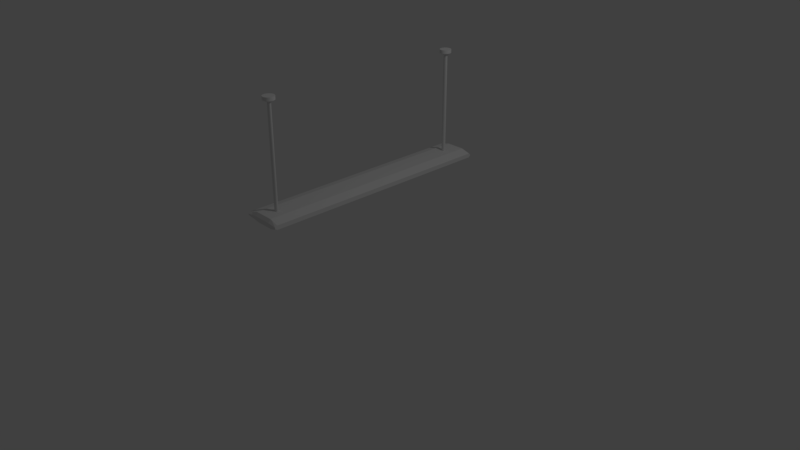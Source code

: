 # Source: long_ceiling_light.blend  (saved by Blender 2.78.0; exported with 4.5.12 LTS)
import bpy
from mathutils import Matrix  # noqa: F401  (used for matrix-valued properties, if any)

bpy.ops.wm.read_factory_settings(use_empty=True)
scene = bpy.context.scene
scene.name = 'Scene'

# ---- collections
col_collection_1 = bpy.data.collections.new('Collection 1'); scene.collection.children.link(col_collection_1)

# ---- materials (node trees are filled in below, after node groups)
mat_material = bpy.data.materials.new('Material')
mat_material.alpha_threshold = 0.0
mat_material.use_transparent_shadow = False
mat_material.roughness = 0.5
mat_material.line_color = (0.0, 0.0, 0.0, 1.0)

# ---- material node trees

# ---- world
world_world = bpy.data.worlds.new('World'); scene.world = world_world
world_world.color = (0.05088, 0.05088, 0.05088)
world_world.use_sun_shadow = False
world_world.sun_shadow_jitter_overblur = 0.0
world_world.cycles.sampling_method = 'MANUAL'

# ---- cameras
cam_camera = bpy.data.cameras.new('Camera')
cam_camera.clip_end = 100.0
cam_camera.lens = 35.0
cam_camera.sensor_width = 32.0
cam_camera.sensor_height = 18.0
cam_camera.ortho_scale = 7.314
cam_camera.dof.focus_distance = 0.0
cam_camera.dof.aperture_fstop = 128.0

# ---- lights
light_lamp = bpy.data.lights.new('Lamp', 'POINT')
light_lamp.transmission_factor = 0.0
light_lamp.cutoff_distance = 30.0
light_lamp.energy = 100.0
light_lamp.shadow_buffer_clip_start = 1.001
light_lamp.shadow_soft_size = 0.1
light_lamp.shadow_maximum_resolution = 0.006
light_lamp.use_absolute_resolution = True

# ---- meshes
me_cube = bpy.data.meshes.new('Cube')
me_cube.from_pydata([(1.0, 1.0, -0.4331), (1.0, -1.0, -0.4331), (-1.0, -1.0, -0.4331), (-1.0, 1.0, -0.4331), (1.0, 1.0, 0.4331), (1.0, -1.0, 0.4331), (-1.0, -1.0, 0.4331), (-1.0, 1.0, 0.4331), (0.3762, 0.8624, -1.0), (0.3762, -0.8624, -1.0), (0.5138, 1.0, 1.0), (0.5138, -1.0, 1.0), (-0.3422, 0.8624, -1.0), (-0.3422, -0.8624, -1.0), (-0.4797, 1.0, 1.0), (-0.4797, -1.0, 1.0), (-0.7399, 1.0, -0.7165), (1.0, 1.014, -0.1136), (-1.0, 1.014, -0.1136), (-0.7399, 1.0, 0.7165), (0.7569, 1.0, -0.7165), (0.7569, 1.0, 0.7165), (0.5138, 1.014, -0.1136), (0.01702, 0.8624, -1.0), (0.01703, 1.0, 1.0), (-0.4797, 1.014, -0.1136), (0.01703, 1.014, -0.1136), (0.7569, 1.014, -0.1136), (-0.7399, 1.014, -0.1136), (1.0, 1.014, 0.1029), (-1.0, 1.014, 0.1029), (-0.8699, 1.0, 0.5748), (0.6353, 1.0, 0.8583), (0.5138, 1.014, 0.3864), (-0.2313, 1.0, 1.0), (-0.4797, 1.014, 0.3864), (-0.6098, 1.0, 0.8583), (0.8784, 1.0, 0.5748), (0.2654, 1.0, 1.0), (-0.2313, 1.014, -0.1136), (0.2654, 1.014, -0.1136), (0.01703, 1.014, 0.3864), (0.6353, 1.014, -0.1136), (0.8784, 1.014, -0.1136), (0.7569, 1.014, 0.2447), (-0.8699, 1.014, -0.1136), (-0.6098, 1.014, -0.1136), (-0.7399, 1.014, 0.2447), (-0.6098, 1.014, 0.3155), (-0.8699, 1.014, 0.1738), (0.8784, 1.014, 0.1738), (0.6353, 1.014, 0.3155), (0.2654, 1.014, 0.3864), (-0.2313, 1.014, 0.3864), (-0.7399, -1.0, -0.7165), (1.0, -1.02, -1.11e-16), (-1.0, -1.02, -1.11e-16), (-0.7399, -1.0, 0.7165), (0.7569, -1.0, -0.7165), (0.7569, -1.0, 0.7165), (0.5138, -1.02, -1.11e-16), (0.01702, -0.8624, -1.0), (0.01702, -1.0, 1.0), (-0.4797, -1.02, -1.11e-16), (-0.8699, -1.0, -0.5748), (1.0, -1.02, 0.1539), (-1.0, -1.02, 0.1539), (-0.8699, -1.0, 0.5748), (0.6353, -1.0, -0.8583), (0.6353, -1.0, 0.8583), (0.5138, -1.02, -0.3554), (-0.2313, -0.8624, -1.0), (-0.2313, -1.0, 1.0), (-0.4797, -1.02, -0.3554), (-0.6098, -1.0, -0.8583), (1.0, -1.02, -0.1539), (-1.0, -1.02, -0.1539), (-0.6098, -1.0, 0.8583), (0.8784, -1.0, -0.5748), (0.8784, -1.0, 0.5748), (0.5138, -1.02, 0.3554), (0.2654, -0.8624, -1.0), (0.2654, -1.0, 1.0), (-0.4797, -1.02, 0.3554), (0.01702, -1.02, -0.3554), (0.01702, -1.02, 0.3554), (0.7569, -1.02, -0.2547), (0.7569, -1.02, 0.2547), (-0.7399, -1.02, -0.2547), (-0.7399, -1.02, 0.2547), (-0.6098, -1.02, 0.3051), (-0.6098, -1.02, -0.3051), (-0.8699, -1.02, -0.2043), (0.8784, -1.02, 0.2043), (0.8784, -1.02, -0.2043), (0.6353, -1.02, -0.3051), (0.2654, -1.02, 0.3554), (0.2654, -1.02, -0.3554), (-0.2313, -1.02, -0.3554), (-0.2313, -1.02, 0.3554), (0.6353, -1.02, 0.3051), (-0.8699, -1.02, 0.2043), (0.01813, -0.8748, 21.57), (0.01813, -0.8748, 0.6267), (0.02681, 0.8634, 0.7872), (0.02681, 0.8634, 21.73), (0.04745, 0.8631, 0.7872), (0.04745, 0.8631, 21.73), (0.06729, 0.8624, 0.7872), (0.06729, 0.8624, 21.73), (0.08557, 0.8612, 0.7872), (0.08557, 0.8612, 21.73), (0.1016, 0.8596, 0.7872), (0.1016, 0.8596, 21.73), (0.1148, 0.8576, 0.7872), (0.1148, 0.8576, 21.73), (0.1245, 0.8553, 0.7872), (0.1245, 0.8553, 21.73), (0.1305, 0.8529, 0.7872), (0.1305, 0.8529, 21.73), (0.1326, 0.8504, 0.7872), (0.1326, 0.8504, 21.73), (0.1305, 0.8478, 0.7872), (0.1305, 0.8478, 21.73), (0.1245, 0.8454, 0.7872), (0.1245, 0.8454, 21.73), (0.1148, 0.8431, 0.7872), (0.1148, 0.8431, 21.73), (0.1016, 0.8411, 0.7872), (0.1016, 0.8411, 21.73), (0.08557, 0.8395, 0.7872), (0.08557, 0.8395, 21.73), (0.06729, 0.8383, 0.7872), (0.06729, 0.8383, 21.73), (0.04745, 0.8376, 0.7872), (0.04745, 0.8376, 21.73), (0.02681, 0.8373, 0.7872), (0.02681, 0.8373, 21.73), (0.006177, 0.8376, 0.7872), (0.006177, 0.8376, 21.73), (-0.01366, 0.8383, 0.7872), (-0.01366, 0.8383, 21.73), (-0.03195, 0.8395, 0.7872), (-0.03195, 0.8395, 21.73), (-0.04798, 0.8411, 0.7872), (-0.04798, 0.8411, 21.73), (-0.06113, 0.8431, 0.7872), (-0.06113, 0.8431, 21.73), (-0.0709, 0.8454, 0.7872), (-0.0709, 0.8454, 21.73), (-0.07692, 0.8478, 0.7872), (-0.07692, 0.8478, 21.73), (-0.07896, 0.8504, 0.7872), (-0.07896, 0.8504, 21.73), (-0.07692, 0.8529, 0.7872), (-0.07692, 0.8529, 21.73), (-0.0709, 0.8553, 0.7872), (-0.0709, 0.8553, 21.73), (-0.06113, 0.8576, 0.7872), (-0.06113, 0.8576, 21.73), (-0.04798, 0.8596, 0.7872), (-0.04798, 0.8596, 21.73), (-0.03195, 0.8612, 0.7872), (-0.03195, 0.8612, 21.73), (-0.01366, 0.8624, 0.7872), (-0.01366, 0.8624, 21.73), (0.006178, 0.8631, 0.7872), (0.006178, 0.8631, 21.73), (0.03876, -0.8751, 0.6267), (0.03876, -0.8751, 21.57), (0.0586, -0.8758, 0.6267), (0.0586, -0.8758, 21.57), (0.07689, -0.877, 0.6267), (0.07689, -0.877, 21.57), (0.09292, -0.8787, 0.6267), (0.09292, -0.8787, 21.57), (0.1061, -0.8806, 0.6267), (0.1061, -0.8806, 21.57), (0.1158, -0.8829, 0.6267), (0.1158, -0.8829, 21.57), (0.1219, -0.8853, 0.6267), (0.1219, -0.8853, 21.57), (0.1239, -0.8879, 0.6267), (0.1239, -0.8879, 21.57), (0.1219, -0.8904, 0.6267), (0.1219, -0.8904, 21.57), (0.1158, -0.8929, 0.6267), (0.1158, -0.8929, 21.57), (0.1061, -0.8951, 0.6267), (0.1061, -0.8951, 21.57), (0.09292, -0.8971, 0.6267), (0.09292, -0.8971, 21.57), (0.07689, -0.8987, 0.6267), (0.07689, -0.8987, 21.57), (0.0586, -0.8999, 0.6267), (0.0586, -0.8999, 21.57), (0.03876, -0.9007, 0.6267), (0.03876, -0.9007, 21.57), (0.01813, -0.9009, 0.6267), (0.01813, -0.9009, 21.57), (-0.002505, -0.9007, 0.6267), (-0.002505, -0.9007, 21.57), (-0.02235, -0.8999, 0.6267), (-0.02235, -0.8999, 21.57), (-0.04063, -0.8987, 0.6267), (-0.04063, -0.8987, 21.57), (-0.05666, -0.8971, 0.6267), (-0.05666, -0.8971, 21.57), (-0.06981, -0.8951, 0.6267), (-0.06981, -0.8951, 21.57), (-0.07959, -0.8929, 0.6267), (-0.07959, -0.8929, 21.57), (-0.0856, -0.8904, 0.6267), (-0.0856, -0.8904, 21.57), (-0.08764, -0.8879, 0.6267), (-0.08764, -0.8879, 21.57), (-0.0856, -0.8853, 0.6267), (-0.0856, -0.8853, 21.57), (-0.07959, -0.8829, 0.6267), (-0.07959, -0.8829, 21.57), (-0.06981, -0.8806, 0.6267), (-0.06981, -0.8806, 21.57), (-0.05666, -0.8787, 0.6267), (-0.05666, -0.8787, 21.57), (-0.04063, -0.877, 0.6267), (-0.04063, -0.877, 21.57), (-0.02235, -0.8758, 0.6267), (-0.02235, -0.8758, 21.57), (-0.002505, -0.8751, 0.6267), (-0.002505, -0.8751, 21.57), (0.07846, -0.8433, 21.94), (0.02201, -0.8424, 21.94), (0.02201, -0.874, 21.51), (0.02201, -0.8424, 22.63), (0.04074, -0.8743, 21.51), (0.07846, -0.8433, 22.63), (0.05876, -0.8752, 21.51), (0.1327, -0.8459, 22.63), (0.07536, -0.8766, 21.51), (0.1828, -0.8502, 22.63), (0.08991, -0.8784, 21.51), (0.2266, -0.856, 22.63), (0.1019, -0.8807, 21.51), (0.2626, -0.8631, 22.63), (0.1107, -0.8833, 21.51), (0.2894, -0.8712, 22.63), (0.1162, -0.8862, 21.51), (0.3058, -0.88, 22.63), (0.118, -0.8891, 21.51), (0.3114, -0.8891, 22.63), (0.1162, -0.892, 21.51), (0.3058, -0.8982, 22.63), (0.1107, -0.8949, 21.51), (0.2894, -0.907, 22.63), (0.1019, -0.8975, 21.51), (0.2626, -0.9151, 22.63), (0.08991, -0.8998, 21.51), (0.2266, -0.9222, 22.63), (0.07536, -0.9017, 21.51), (0.1828, -0.928, 22.63), (0.05876, -0.903, 21.51), (0.1327, -0.9323, 22.63), (0.04074, -0.9039, 21.51), (0.07846, -0.935, 22.63), (0.02201, -0.9042, 21.51), (0.02201, -0.9358, 22.63), (0.003275, -0.9039, 21.51), (-0.03445, -0.935, 22.63), (-0.01474, -0.903, 21.51), (-0.08873, -0.9323, 22.63), (-0.03134, -0.9017, 21.51), (-0.1388, -0.928, 22.63), (-0.04589, -0.8998, 21.51), (-0.1826, -0.9222, 22.63), (-0.05784, -0.8975, 21.51), (-0.2186, -0.9151, 22.63), (-0.06671, -0.8949, 21.51), (-0.2453, -0.907, 22.63), (-0.07217, -0.892, 21.51), (-0.2618, -0.8982, 22.63), (-0.07402, -0.8891, 21.51), (-0.2674, -0.8891, 22.63), (-0.07217, -0.8862, 21.51), (-0.2618, -0.88, 22.63), (-0.06671, -0.8833, 21.51), (-0.2453, -0.8712, 22.63), (-0.05783, -0.8807, 21.51), (-0.2186, -0.8631, 22.63), (-0.04589, -0.8784, 21.51), (-0.1826, -0.856, 22.63), (-0.03134, -0.8766, 21.51), (-0.1388, -0.8502, 22.63), (-0.01474, -0.8752, 21.51), (-0.08873, -0.8459, 22.63), (0.003275, -0.8743, 21.51), (-0.03445, -0.8433, 22.63), (0.1327, -0.8459, 21.94), (0.1828, -0.8502, 21.94), (0.2266, -0.856, 21.94), (0.2626, -0.8631, 21.94), (0.2894, -0.8712, 21.94), (0.3058, -0.88, 21.94), (0.3114, -0.8891, 21.94), (0.3058, -0.8982, 21.94), (0.2894, -0.907, 21.94), (0.2626, -0.9151, 21.94), (0.2266, -0.9222, 21.94), (0.1828, -0.928, 21.94), (0.1327, -0.9323, 21.94), (0.07846, -0.935, 21.94), (0.02201, -0.9358, 21.94), (-0.03445, -0.935, 21.94), (-0.08873, -0.9323, 21.94), (-0.1388, -0.928, 21.94), (-0.1826, -0.9222, 21.94), (-0.2186, -0.9151, 21.94), (-0.2453, -0.907, 21.94), (-0.2618, -0.8982, 21.94), (-0.2674, -0.8891, 21.94), (-0.2618, -0.88, 21.94), (-0.2453, -0.8712, 21.94), (-0.2186, -0.8631, 21.94), (-0.1826, -0.856, 21.94), (-0.1388, -0.8502, 21.94), (-0.08873, -0.8459, 21.94), (-0.03445, -0.8433, 21.94), (0.07846, 0.8943, 21.94), (0.02201, 0.8952, 21.94), (0.02201, 0.8635, 21.51), (0.02201, 0.8952, 22.63), (0.04074, 0.8632, 21.51), (0.07846, 0.8943, 22.63), (0.05876, 0.8624, 21.51), (0.1327, 0.8916, 22.63), (0.07536, 0.861, 21.51), (0.1828, 0.8873, 22.63), (0.08991, 0.8591, 21.51), (0.2266, 0.8815, 22.63), (0.1019, 0.8568, 21.51), (0.2626, 0.8744, 22.63), (0.1107, 0.8542, 21.51), (0.2894, 0.8663, 22.63), (0.1162, 0.8514, 21.51), (0.3058, 0.8576, 22.63), (0.118, 0.8484, 21.51), (0.3114, 0.8484, 22.63), (0.1162, 0.8455, 21.51), (0.3058, 0.8393, 22.63), (0.1107, 0.8427, 21.51), (0.2894, 0.8305, 22.63), (0.1019, 0.8401, 21.51), (0.2626, 0.8225, 22.63), (0.08991, 0.8378, 21.51), (0.2266, 0.8154, 22.63), (0.07536, 0.8359, 21.51), (0.1828, 0.8096, 22.63), (0.05876, 0.8345, 21.51), (0.1327, 0.8053, 22.63), (0.04074, 0.8336, 21.51), (0.07846, 0.8026, 22.63), (0.02201, 0.8333, 21.51), (0.02201, 0.8017, 22.63), (0.003275, 0.8336, 21.51), (-0.03445, 0.8026, 22.63), (-0.01474, 0.8345, 21.51), (-0.08873, 0.8053, 22.63), (-0.03134, 0.8359, 21.51), (-0.1388, 0.8096, 22.63), (-0.04589, 0.8378, 21.51), (-0.1826, 0.8154, 22.63), (-0.05784, 0.8401, 21.51), (-0.2186, 0.8225, 22.63), (-0.06671, 0.8427, 21.51), (-0.2453, 0.8305, 22.63), (-0.07217, 0.8455, 21.51), (-0.2618, 0.8393, 22.63), (-0.07402, 0.8484, 21.51), (-0.2674, 0.8484, 22.63), (-0.07217, 0.8514, 21.51), (-0.2618, 0.8576, 22.63), (-0.06671, 0.8542, 21.51), (-0.2453, 0.8663, 22.63), (-0.05783, 0.8568, 21.51), (-0.2186, 0.8744, 22.63), (-0.04589, 0.8591, 21.51), (-0.1826, 0.8815, 22.63), (-0.03134, 0.861, 21.51), (-0.1388, 0.8873, 22.63), (-0.01474, 0.8624, 21.51), (-0.08873, 0.8916, 22.63), (0.003275, 0.8632, 21.51), (-0.03445, 0.8943, 22.63), (0.1327, 0.8916, 21.94), (0.1828, 0.8873, 21.94), (0.2266, 0.8815, 21.94), (0.2626, 0.8744, 21.94), (0.2894, 0.8663, 21.94), (0.3058, 0.8576, 21.94), (0.3114, 0.8484, 21.94), (0.3058, 0.8393, 21.94), (0.2894, 0.8305, 21.94), (0.2626, 0.8225, 21.94), (0.2266, 0.8154, 21.94), (0.1828, 0.8096, 21.94), (0.1327, 0.8053, 21.94), (0.07846, 0.8026, 21.94), (0.02201, 0.8017, 21.94), (-0.03445, 0.8026, 21.94), (-0.08873, 0.8053, 21.94), (-0.1388, 0.8096, 21.94), (-0.1826, 0.8154, 21.94), (-0.2186, 0.8225, 21.94), (-0.2453, 0.8305, 21.94), (-0.2618, 0.8393, 21.94), (-0.2674, 0.8484, 21.94), (-0.2618, 0.8576, 21.94), (-0.2453, 0.8663, 21.94), (-0.2186, 0.8744, 21.94), (-0.1826, 0.8815, 21.94), (-0.1388, 0.8873, 21.94), (-0.08873, 0.8916, 21.94), (-0.03445, 0.8943, 21.94), (0.5138, -1.0, -1.0), (0.5138, 1.0, -1.0), (0.01703, 1.0, -1.0), (-0.4797, 1.0, -1.0), (-0.2313, -1.0, -1.0), (-0.4797, -1.0, -1.0), (0.2654, -1.0, -1.0), (0.01702, -1.0, -1.0), (-0.3403, -0.02173, -1.003), (-0.3396, -0.02702, 0.1915), (0.3699, -0.03121, -1.004), (0.3706, -0.0365, 0.1902), (-0.3403, -0.08701, -1.003), (-0.3396, -0.0923, 0.1915), (0.3699, -0.09649, -1.004), (0.3706, -0.1018, 0.1902), (-0.3403, -0.1516, -1.003), (-0.3396, -0.1569, 0.1915), (0.3699, -0.1611, -1.004), (0.3706, -0.1663, 0.1902), (-0.3403, -0.2075, -1.003), (-0.3396, -0.2128, 0.1915), (0.3699, -0.217, -1.004), (0.3706, -0.2223, 0.1902), (-0.3403, -0.2704, -1.003), (-0.3396, -0.2757, 0.1915), (0.3699, -0.2799, -1.004), (0.3706, -0.2852, 0.1902), (-0.3403, -0.3382, -1.003), (-0.3396, -0.3435, 0.1915), (0.3699, -0.3477, -1.004), (0.3706, -0.353, 0.1902), (-0.3403, -0.4135, -1.003), (-0.3396, -0.4187, 0.1915), (0.3699, -0.4229, -1.004), (0.3706, -0.4282, 0.1902), (-0.3406, -0.4909, -1.003), (-0.3398, -0.4962, 0.1914), (0.3696, -0.5004, -1.004), (0.3704, -0.5057, 0.1901), (-0.3406, -0.5645, -1.003), (-0.3398, -0.5698, 0.1914), (0.3696, -0.574, -1.004), (0.3704, -0.5793, 0.1901), (-0.3406, -0.6342, -1.003), (-0.3398, -0.6395, 0.1914), (0.3696, -0.6437, -1.004), (0.3704, -0.649, 0.1901), (-0.3406, -0.7103, -1.003), (-0.3398, -0.7155, 0.1914), (0.3696, -0.7197, -1.004), (0.3704, -0.725, 0.1901), (-0.3406, -0.7832, -1.003), (-0.3398, -0.7885, 0.1914), (0.3696, -0.7927, -1.004), (0.3704, -0.798, 0.1901), (-0.3403, 0.06503, -1.003), (-0.3396, 0.05974, 0.1915), (0.3699, 0.05555, -1.004), (0.3706, 0.05026, 0.1902), (-0.3403, 0.1503, -1.003), (-0.3396, 0.145, 0.1915), (0.3699, 0.1408, -1.004), (0.3706, 0.1355, 0.1902), (-0.3403, 0.2433, -1.003), (-0.3396, 0.238, 0.1915), (0.3699, 0.2338, -1.004), (0.3706, 0.2285, 0.1902), (-0.3403, 0.3203, -1.003), (-0.3396, 0.3151, 0.1915), (0.3699, 0.3109, -1.004), (0.3706, 0.3056, 0.1902), (-0.3403, 0.3973, -1.003), (-0.3396, 0.392, 0.1915), (0.3699, 0.3878, -1.004), (0.3706, 0.3825, 0.1902), (-0.3403, 0.4848, -1.003), (-0.3396, 0.4795, 0.1915), (0.3699, 0.4754, -1.004), (0.3706, 0.4701, 0.1902), (-0.3403, 0.6008, -1.003), (-0.3396, 0.5955, 0.1915), (0.3699, 0.5913, -1.004), (0.3706, 0.586, 0.1902), (-0.3403, 0.6947, -1.003), (-0.3396, 0.6895, 0.1915), (0.3699, 0.6853, -1.004), (0.3706, 0.68, 0.1902), (-0.3403, 0.7851, -1.003), (-0.3396, 0.7798, 0.1915), (0.3699, 0.7756, -1.004), (0.3706, 0.7703, 0.1902)], [], [(425, 427, 74, 54, 64, 2, 3, 16), (14, 36, 19, 31, 7, 6, 67, 57, 77, 15), (0, 17, 29, 4, 5, 65, 55, 75, 1), (2, 76, 56, 66, 6, 7, 30, 18, 3), (424, 425, 25, 39, 26, 40, 22, 423), (4, 37, 21, 32, 10, 11, 69, 59, 79, 5), (0, 1, 78, 58, 68, 422, 423, 20), (22, 42, 27, 43, 17, 0, 20, 423), (10, 38, 24, 34, 14, 15, 72, 62, 82, 11), (430, 431, 433, 432), (16, 3, 18, 45, 28, 46, 25, 425), (52, 41, 53, 35, 14, 34, 24, 38, 10, 33), (48, 47, 49, 30, 7, 31, 19, 36, 14, 35), (39, 25, 46, 28, 45, 18, 30, 49, 47, 48, 35, 53, 41, 52, 33, 51, 44, 50, 29, 17, 43, 27, 42, 22, 40, 26), (50, 44, 51, 33, 10, 32, 21, 37, 4, 29), (63, 73, 98, 84, 97, 70, 60, 80, 96, 85, 99, 83), (72, 15, 83, 99, 85, 96, 80, 11, 82, 62), (56, 76, 92, 88, 91, 73, 63, 83, 90, 89, 101, 66), (94, 86, 95, 70, 422, 68, 58, 78, 1, 75), (97, 84, 98, 73, 427, 426, 429, 428, 422, 70), (60, 70, 95, 86, 94, 75, 55, 65, 93, 87, 100, 80), (69, 11, 80, 100, 87, 93, 65, 5, 79, 59), (91, 88, 92, 76, 2, 64, 54, 74, 427, 73), (67, 6, 66, 101, 89, 90, 83, 15, 77, 57), (169, 102, 229, 227, 225, 223, 221, 219, 217, 215, 213, 211, 209, 207, 205, 203, 201, 199, 197, 195, 193, 191, 189, 187, 185, 183, 181, 179, 177, 175, 173, 171), (104, 105, 107, 106), (224, 225, 227, 226), (106, 107, 109, 108), (222, 223, 225, 224), (108, 109, 111, 110), (220, 221, 223, 222), (110, 111, 113, 112), (218, 219, 221, 220), (112, 113, 115, 114), (216, 217, 219, 218), (114, 115, 117, 116), (214, 215, 217, 216), (116, 117, 119, 118), (212, 213, 215, 214), (118, 119, 121, 120), (210, 211, 213, 212), (120, 121, 123, 122), (208, 209, 211, 210), (122, 123, 125, 124), (206, 207, 209, 208), (124, 125, 127, 126), (204, 205, 207, 206), (126, 127, 129, 128), (202, 203, 205, 204), (128, 129, 131, 130), (200, 201, 203, 202), (130, 131, 133, 132), (198, 199, 201, 200), (132, 133, 135, 134), (196, 197, 199, 198), (134, 135, 137, 136), (194, 195, 197, 196), (136, 137, 139, 138), (192, 193, 195, 194), (138, 139, 141, 140), (190, 191, 193, 192), (140, 141, 143, 142), (188, 189, 191, 190), (142, 143, 145, 144), (186, 187, 189, 188), (144, 145, 147, 146), (184, 185, 187, 186), (146, 147, 149, 148), (182, 183, 185, 184), (148, 149, 151, 150), (180, 181, 183, 182), (150, 151, 153, 152), (178, 179, 181, 180), (152, 153, 155, 154), (176, 177, 179, 178), (154, 155, 157, 156), (174, 175, 177, 176), (156, 157, 159, 158), (172, 173, 175, 174), (158, 159, 161, 160), (103, 168, 170, 172, 174, 176, 178, 180, 182, 184, 186, 188, 190, 192, 194, 196, 198, 200, 202, 204, 206, 208, 210, 212, 214, 216, 218, 220, 222, 224, 226, 228), (170, 171, 173, 172), (160, 161, 163, 162), (228, 229, 102, 103), (168, 169, 171, 170), (162, 163, 165, 164), (107, 105, 167, 165, 163, 161, 159, 157, 155, 153, 151, 149, 147, 145, 143, 141, 139, 137, 135, 133, 131, 129, 127, 125, 123, 121, 119, 117, 115, 113, 111, 109), (103, 102, 169, 168), (164, 165, 167, 166), (226, 227, 229, 228), (166, 167, 105, 104), (104, 106, 108, 110, 112, 114, 116, 118, 120, 122, 124, 126, 128, 130, 132, 134, 136, 138, 140, 142, 144, 146, 148, 150, 152, 154, 156, 158, 160, 162, 164, 166), (234, 230, 296, 236), (231, 233, 235, 230), (236, 296, 297, 238), (230, 235, 237, 296), (238, 297, 298, 240), (296, 237, 239, 297), (240, 298, 299, 242), (297, 239, 241, 298), (242, 299, 300, 244), (298, 241, 243, 299), (244, 300, 301, 246), (299, 243, 245, 300), (246, 301, 302, 248), (300, 245, 247, 301), (248, 302, 303, 250), (301, 247, 249, 302), (250, 303, 304, 252), (302, 249, 251, 303), (252, 304, 305, 254), (303, 251, 253, 304), (254, 305, 306, 256), (304, 253, 255, 305), (256, 306, 307, 258), (305, 255, 257, 306), (258, 307, 308, 260), (306, 257, 259, 307), (260, 308, 309, 262), (307, 259, 261, 308), (262, 309, 310, 264), (308, 261, 263, 309), (264, 310, 311, 266), (309, 263, 265, 310), (266, 311, 312, 268), (310, 265, 267, 311), (268, 312, 313, 270), (311, 267, 269, 312), (270, 313, 314, 272), (312, 269, 271, 313), (272, 314, 315, 274), (313, 271, 273, 314), (274, 315, 316, 276), (314, 273, 275, 315), (276, 316, 317, 278), (315, 275, 277, 316), (278, 317, 318, 280), (316, 277, 279, 317), (280, 318, 319, 282), (317, 279, 281, 318), (282, 319, 320, 284), (318, 281, 283, 319), (284, 320, 321, 286), (319, 283, 285, 320), (286, 321, 322, 288), (320, 285, 287, 321), (288, 322, 323, 290), (321, 287, 289, 322), (290, 323, 324, 292), (322, 289, 291, 323), (292, 324, 325, 294), (323, 291, 293, 324), (235, 233, 295, 293, 291, 289, 287, 285, 283, 281, 279, 277, 275, 273, 271, 269, 267, 265, 263, 261, 259, 257, 255, 253, 251, 249, 247, 245, 243, 241, 239, 237), (294, 325, 231, 232), (324, 293, 295, 325), (232, 231, 230, 234), (325, 295, 233, 231), (232, 234, 236, 238, 240, 242, 244, 246, 248, 250, 252, 254, 256, 258, 260, 262, 264, 266, 268, 270, 272, 274, 276, 278, 280, 282, 284, 286, 288, 290, 292, 294), (330, 326, 392, 332), (327, 329, 331, 326), (332, 392, 393, 334), (326, 331, 333, 392), (334, 393, 394, 336), (392, 333, 335, 393), (336, 394, 395, 338), (393, 335, 337, 394), (338, 395, 396, 340), (394, 337, 339, 395), (340, 396, 397, 342), (395, 339, 341, 396), (342, 397, 398, 344), (396, 341, 343, 397), (344, 398, 399, 346), (397, 343, 345, 398), (346, 399, 400, 348), (398, 345, 347, 399), (348, 400, 401, 350), (399, 347, 349, 400), (350, 401, 402, 352), (400, 349, 351, 401), (352, 402, 403, 354), (401, 351, 353, 402), (354, 403, 404, 356), (402, 353, 355, 403), (356, 404, 405, 358), (403, 355, 357, 404), (358, 405, 406, 360), (404, 357, 359, 405), (360, 406, 407, 362), (405, 359, 361, 406), (362, 407, 408, 364), (406, 361, 363, 407), (364, 408, 409, 366), (407, 363, 365, 408), (366, 409, 410, 368), (408, 365, 367, 409), (368, 410, 411, 370), (409, 367, 369, 410), (370, 411, 412, 372), (410, 369, 371, 411), (372, 412, 413, 374), (411, 371, 373, 412), (374, 413, 414, 376), (412, 373, 375, 413), (376, 414, 415, 378), (413, 375, 377, 414), (378, 415, 416, 380), (414, 377, 379, 415), (380, 416, 417, 382), (415, 379, 381, 416), (382, 417, 418, 384), (384, 418, 419, 386), (386, 419, 420, 388), (418, 385, 387, 419), (388, 420, 421, 390), (419, 387, 389, 420), (331, 329, 391, 389, 387, 385, 383, 381, 379, 377, 375, 373, 371, 369, 367, 365, 363, 361, 359, 357, 355, 353, 351, 349, 347, 345, 343, 341, 339, 337, 335, 333), (390, 421, 327, 328), (420, 389, 391, 421), (328, 327, 326, 330), (421, 391, 329, 327), (328, 330, 332, 334, 336, 338, 340, 342, 344, 346, 348, 350, 352, 354, 356, 358, 360, 362, 364, 366, 368, 370, 372, 374, 376, 378, 380, 382, 384, 386, 388, 390), (9, 8, 423, 422), (23, 12, 425, 424), (13, 71, 426, 427), (12, 13, 427, 425), (8, 23, 424, 423), (61, 81, 428, 429), (71, 61, 429, 426), (81, 9, 422, 428), (434, 435, 437, 436), (438, 439, 441, 440), (442, 443, 445, 444), (446, 447, 449, 448), (450, 451, 453, 452), (454, 455, 457, 456), (458, 459, 461, 460), (462, 463, 465, 464), (466, 467, 469, 468), (470, 471, 473, 472), (474, 475, 477, 476), (478, 479, 481, 480), (482, 483, 485, 484), (486, 487, 489, 488), (490, 491, 493, 492), (494, 495, 497, 496), (498, 499, 501, 500), (502, 503, 505, 504), (506, 507, 509, 508), (510, 511, 513, 512)])
me_cube.materials.append(mat_material)
me_cube.use_remesh_preserve_volume = False
me_cube.use_remesh_preserve_attributes = False
me_cube.use_mirror_vertex_groups = False
me_cube.update()

# ---- objects
ob_cube = bpy.data.objects.new('Cube', me_cube)
ob_lamp = bpy.data.objects.new('Lamp', light_lamp)
ob_camera = bpy.data.objects.new('Camera', cam_camera)

# ---- transforms, parenting, visibility, modifiers, constraints
ob_cube.location = (0.0, 0.0, 1.003)
ob_cube.scale = (0.2534, 1.56, 0.06303)
ob_cube.lock_rotations_4d = False
ob_cube.empty_display_type = 'ARROWS'
ob_cube.lineart.crease_threshold = 0.0
ob_lamp.location = (4.076, 1.005, 5.904)
ob_lamp.rotation_euler = (0.6503, 0.05522, 1.866)
ob_lamp.lock_rotations_4d = False
ob_lamp.empty_display_type = 'ARROWS'
ob_lamp.color = (0.0, 0.0, 0.0, 0.0)
ob_lamp.lineart.crease_threshold = 0.0
ob_camera.location = (7.481, -6.508, 5.344)
ob_camera.rotation_euler = (1.109, 0.0, 0.8149)
ob_camera.lock_rotations_4d = False
ob_camera.empty_display_type = 'ARROWS'
ob_camera.color = (0.0, 0.0, 0.0, 0.0)
ob_camera.display_type = 'WIRE'
ob_camera.lineart.crease_threshold = 0.0

# ---- collection membership
col_collection_1.objects.link(ob_cube)
col_collection_1.objects.link(ob_lamp)
col_collection_1.objects.link(ob_camera)

# ---- scene / render settings (as saved in the file)
scene.camera = ob_camera
scene.frame_start = 1; scene.frame_end = 250; scene.frame_set(1)
scene.render.engine = 'BLENDER_EEVEE_NEXT'
scene.render.resolution_percentage = 50
scene.render.dither_intensity = 0.0
scene.cycles.use_denoising = False
scene.cycles.samples = 128
scene.cycles.sampling_pattern = 'TABULATED_SOBOL'
scene.cycles.light_sampling_threshold = 0.0
scene.cycles.use_adaptive_sampling = False
scene.cycles.use_light_tree = False
scene.cycles.blur_glossy = 0.0
scene.cycles.sample_clamp_indirect = 0.0
scene.view_settings.view_transform = 'Standard'
bpy.context.view_layer.update()
